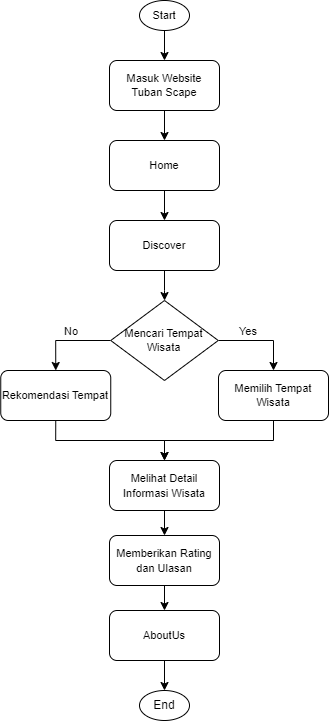

The diagram above was exported from draw.io. Its source (the exported page's mxGraphModel, read from the mxfile embedded in the PNG):
<mxGraphModel dx="496" dy="318" grid="1" gridSize="10" guides="1" tooltips="1" connect="1" arrows="1" fold="1" page="1" pageScale="1" pageWidth="827" pageHeight="1169" math="0" shadow="0">
  <root>
    <mxCell id="0" />
    <mxCell id="1" parent="0" />
    <mxCell id="Ob5rhoODvuVRRfrsHP8o-3" style="edgeStyle=orthogonalEdgeStyle;rounded=0;orthogonalLoop=1;jettySize=auto;html=1;exitX=0.5;exitY=1;exitDx=0;exitDy=0;fontSize=11;" edge="1" parent="1" source="Ob5rhoODvuVRRfrsHP8o-1" target="Ob5rhoODvuVRRfrsHP8o-2">
      <mxGeometry relative="1" as="geometry" />
    </mxCell>
    <mxCell id="Ob5rhoODvuVRRfrsHP8o-1" value="Start" style="ellipse;whiteSpace=wrap;html=1;fontSize=11;" vertex="1" parent="1">
      <mxGeometry x="280" y="50" width="50" height="30" as="geometry" />
    </mxCell>
    <mxCell id="Ob5rhoODvuVRRfrsHP8o-5" style="edgeStyle=orthogonalEdgeStyle;rounded=0;orthogonalLoop=1;jettySize=auto;html=1;exitX=0.5;exitY=1;exitDx=0;exitDy=0;fontSize=11;" edge="1" parent="1" source="Ob5rhoODvuVRRfrsHP8o-2" target="Ob5rhoODvuVRRfrsHP8o-4">
      <mxGeometry relative="1" as="geometry" />
    </mxCell>
    <mxCell id="Ob5rhoODvuVRRfrsHP8o-2" value="Masuk Website&lt;br style=&quot;font-size: 11px;&quot;&gt;Tuban Scape" style="rounded=1;whiteSpace=wrap;html=1;fontSize=11;" vertex="1" parent="1">
      <mxGeometry x="250" y="110" width="110" height="50" as="geometry" />
    </mxCell>
    <mxCell id="Ob5rhoODvuVRRfrsHP8o-7" style="edgeStyle=orthogonalEdgeStyle;rounded=0;orthogonalLoop=1;jettySize=auto;html=1;exitX=0.5;exitY=1;exitDx=0;exitDy=0;fontSize=11;" edge="1" parent="1" source="Ob5rhoODvuVRRfrsHP8o-4" target="Ob5rhoODvuVRRfrsHP8o-6">
      <mxGeometry relative="1" as="geometry" />
    </mxCell>
    <mxCell id="Ob5rhoODvuVRRfrsHP8o-4" value="Home" style="rounded=1;whiteSpace=wrap;html=1;fontSize=11;" vertex="1" parent="1">
      <mxGeometry x="250" y="190" width="110" height="50" as="geometry" />
    </mxCell>
    <mxCell id="Ob5rhoODvuVRRfrsHP8o-12" style="edgeStyle=orthogonalEdgeStyle;rounded=0;orthogonalLoop=1;jettySize=auto;html=1;exitX=0.5;exitY=1;exitDx=0;exitDy=0;fontSize=11;" edge="1" parent="1" source="Ob5rhoODvuVRRfrsHP8o-6" target="Ob5rhoODvuVRRfrsHP8o-10">
      <mxGeometry relative="1" as="geometry" />
    </mxCell>
    <mxCell id="Ob5rhoODvuVRRfrsHP8o-6" value="Discover" style="rounded=1;whiteSpace=wrap;html=1;fontSize=11;" vertex="1" parent="1">
      <mxGeometry x="250" y="270" width="110" height="50" as="geometry" />
    </mxCell>
    <mxCell id="Ob5rhoODvuVRRfrsHP8o-16" style="edgeStyle=orthogonalEdgeStyle;rounded=0;orthogonalLoop=1;jettySize=auto;html=1;exitX=1;exitY=0.5;exitDx=0;exitDy=0;entryX=0.5;entryY=0;entryDx=0;entryDy=0;fontSize=11;" edge="1" parent="1" source="Ob5rhoODvuVRRfrsHP8o-10" target="Ob5rhoODvuVRRfrsHP8o-15">
      <mxGeometry relative="1" as="geometry" />
    </mxCell>
    <mxCell id="Ob5rhoODvuVRRfrsHP8o-22" style="edgeStyle=orthogonalEdgeStyle;rounded=0;orthogonalLoop=1;jettySize=auto;html=1;exitX=0;exitY=0.5;exitDx=0;exitDy=0;entryX=0.5;entryY=0;entryDx=0;entryDy=0;fontSize=11;" edge="1" parent="1" source="Ob5rhoODvuVRRfrsHP8o-10" target="Ob5rhoODvuVRRfrsHP8o-21">
      <mxGeometry relative="1" as="geometry" />
    </mxCell>
    <mxCell id="Ob5rhoODvuVRRfrsHP8o-10" value="&lt;font style=&quot;font-size: 11px;&quot;&gt;Mencari Tempat Wisata&lt;/font&gt;" style="rhombus;whiteSpace=wrap;html=1;fontSize=11;" vertex="1" parent="1">
      <mxGeometry x="251.25" y="350" width="107.5" height="80" as="geometry" />
    </mxCell>
    <mxCell id="Ob5rhoODvuVRRfrsHP8o-18" style="edgeStyle=orthogonalEdgeStyle;rounded=0;orthogonalLoop=1;jettySize=auto;html=1;exitX=0.5;exitY=1;exitDx=0;exitDy=0;fontSize=11;" edge="1" parent="1" source="Ob5rhoODvuVRRfrsHP8o-15" target="Ob5rhoODvuVRRfrsHP8o-17">
      <mxGeometry relative="1" as="geometry" />
    </mxCell>
    <mxCell id="Ob5rhoODvuVRRfrsHP8o-15" value="Memilih Tempat Wisata" style="rounded=1;whiteSpace=wrap;html=1;fontSize=11;" vertex="1" parent="1">
      <mxGeometry x="359" y="420" width="110" height="50" as="geometry" />
    </mxCell>
    <mxCell id="Ob5rhoODvuVRRfrsHP8o-31" style="edgeStyle=orthogonalEdgeStyle;rounded=0;orthogonalLoop=1;jettySize=auto;html=1;exitX=0.5;exitY=1;exitDx=0;exitDy=0;entryX=0.5;entryY=0;entryDx=0;entryDy=0;" edge="1" parent="1" source="Ob5rhoODvuVRRfrsHP8o-17" target="Ob5rhoODvuVRRfrsHP8o-30">
      <mxGeometry relative="1" as="geometry" />
    </mxCell>
    <mxCell id="Ob5rhoODvuVRRfrsHP8o-17" value="&lt;font style=&quot;font-size: 11px;&quot;&gt;Melihat Detail Informasi Wisata&lt;/font&gt;" style="rounded=1;whiteSpace=wrap;html=1;" vertex="1" parent="1">
      <mxGeometry x="250" y="510" width="110" height="50" as="geometry" />
    </mxCell>
    <mxCell id="Ob5rhoODvuVRRfrsHP8o-19" value="&lt;font style=&quot;font-size: 11px;&quot;&gt;Yes&lt;/font&gt;" style="text;html=1;strokeColor=none;fillColor=none;align=center;verticalAlign=middle;whiteSpace=wrap;rounded=0;fontSize=11;" vertex="1" parent="1">
      <mxGeometry x="358.75" y="366" width="60" height="30" as="geometry" />
    </mxCell>
    <mxCell id="Ob5rhoODvuVRRfrsHP8o-20" value="&lt;font style=&quot;font-size: 11px;&quot;&gt;No&lt;/font&gt;" style="text;html=1;strokeColor=none;fillColor=none;align=center;verticalAlign=middle;whiteSpace=wrap;rounded=0;fontSize=11;" vertex="1" parent="1">
      <mxGeometry x="182.25" y="366" width="60" height="30" as="geometry" />
    </mxCell>
    <mxCell id="Ob5rhoODvuVRRfrsHP8o-24" style="edgeStyle=orthogonalEdgeStyle;rounded=0;orthogonalLoop=1;jettySize=auto;html=1;exitX=0.5;exitY=1;exitDx=0;exitDy=0;entryX=0.5;entryY=0;entryDx=0;entryDy=0;fontSize=11;" edge="1" parent="1" source="Ob5rhoODvuVRRfrsHP8o-21" target="Ob5rhoODvuVRRfrsHP8o-17">
      <mxGeometry relative="1" as="geometry" />
    </mxCell>
    <mxCell id="Ob5rhoODvuVRRfrsHP8o-21" value="Rekomendasi Tempat" style="rounded=1;whiteSpace=wrap;html=1;fontSize=11;" vertex="1" parent="1">
      <mxGeometry x="141.25" y="420" width="110" height="50" as="geometry" />
    </mxCell>
    <mxCell id="Ob5rhoODvuVRRfrsHP8o-29" style="edgeStyle=orthogonalEdgeStyle;rounded=0;orthogonalLoop=1;jettySize=auto;html=1;exitX=0.5;exitY=1;exitDx=0;exitDy=0;" edge="1" parent="1" source="Ob5rhoODvuVRRfrsHP8o-25" target="Ob5rhoODvuVRRfrsHP8o-27">
      <mxGeometry relative="1" as="geometry" />
    </mxCell>
    <mxCell id="Ob5rhoODvuVRRfrsHP8o-25" value="&lt;font style=&quot;font-size: 11px;&quot;&gt;AboutUs&lt;/font&gt;" style="rounded=1;whiteSpace=wrap;html=1;" vertex="1" parent="1">
      <mxGeometry x="250" y="660" width="110" height="50" as="geometry" />
    </mxCell>
    <mxCell id="Ob5rhoODvuVRRfrsHP8o-27" value="End" style="ellipse;whiteSpace=wrap;html=1;" vertex="1" parent="1">
      <mxGeometry x="280" y="740" width="50" height="30" as="geometry" />
    </mxCell>
    <mxCell id="Ob5rhoODvuVRRfrsHP8o-32" style="edgeStyle=orthogonalEdgeStyle;rounded=0;orthogonalLoop=1;jettySize=auto;html=1;exitX=0.5;exitY=1;exitDx=0;exitDy=0;" edge="1" parent="1" source="Ob5rhoODvuVRRfrsHP8o-30" target="Ob5rhoODvuVRRfrsHP8o-25">
      <mxGeometry relative="1" as="geometry" />
    </mxCell>
    <mxCell id="Ob5rhoODvuVRRfrsHP8o-30" value="&lt;font style=&quot;font-size: 11px;&quot;&gt;Memberikan Rating dan Ulasan&lt;/font&gt;" style="rounded=1;whiteSpace=wrap;html=1;" vertex="1" parent="1">
      <mxGeometry x="250" y="585" width="110" height="50" as="geometry" />
    </mxCell>
  </root>
</mxGraphModel>